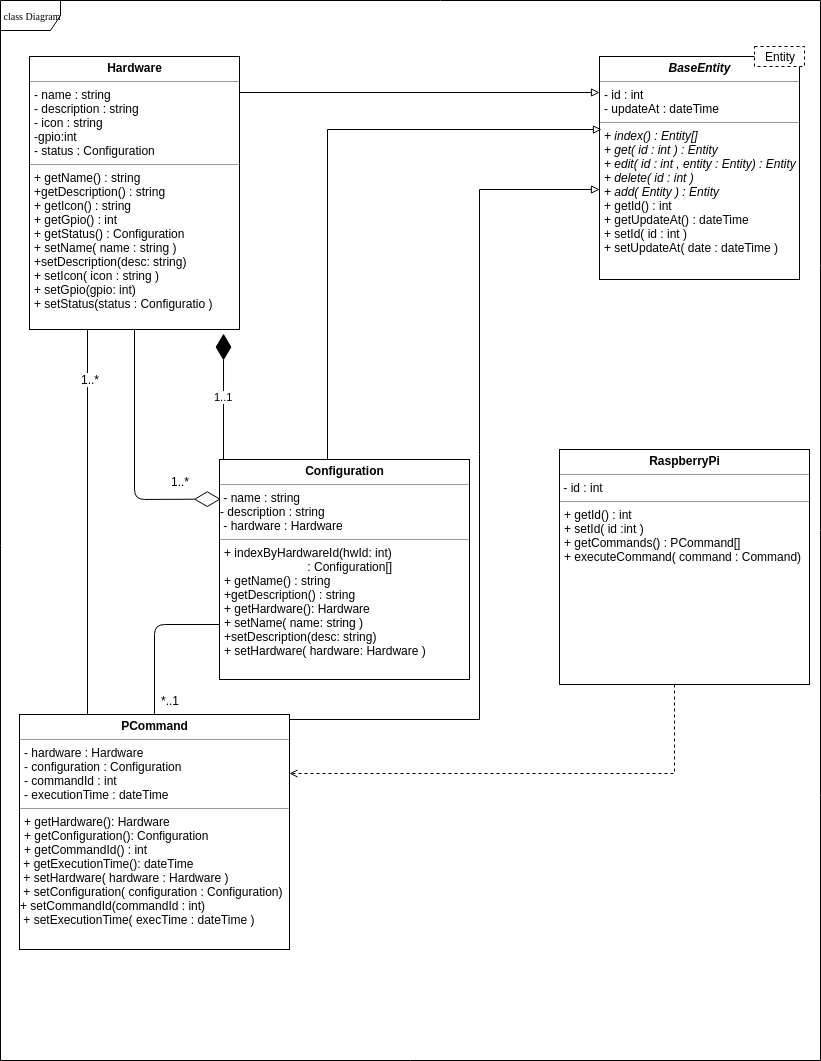

The diagram above was exported from draw.io. Its source (the exported page's mxGraphModel, read from the mxfile embedded in the PNG):
<mxGraphModel dx="1341" dy="811" grid="1" gridSize="10" guides="1" tooltips="1" connect="1" arrows="1" fold="1" page="1" pageScale="1" pageWidth="850" pageHeight="1100" background="#ffffff" math="0" shadow="0">
  <root>
    <mxCell id="0" />
    <mxCell id="1" parent="0" />
    <mxCell id="17acba5748e5396b-1" value="class Diagram" style="shape=umlFrame;whiteSpace=wrap;html=1;rounded=0;shadow=0;comic=0;labelBackgroundColor=none;strokeColor=#000000;strokeWidth=1;fillColor=#ffffff;fontFamily=Verdana;fontSize=10;fontColor=#000000;align=center;" parent="1" vertex="1">
      <mxGeometry x="21" y="31" width="820" height="1060" as="geometry" />
    </mxCell>
    <mxCell id="5d2195bd80daf111-10" value="&lt;p style=&quot;margin: 0px ; margin-top: 4px ; text-align: center&quot;&gt;&lt;b&gt;&lt;i&gt;BaseEntity&lt;/i&gt;&lt;/b&gt;&lt;/p&gt;&lt;hr size=&quot;1&quot;&gt;&lt;p style=&quot;margin: 0px ; margin-left: 4px&quot;&gt;- id : int&lt;br&gt;- updateAt : dateTime&lt;/p&gt;&lt;hr size=&quot;1&quot;&gt;&lt;p style=&quot;margin: 0px ; margin-left: 4px&quot;&gt;&lt;i&gt;+ index() : Entity[]&lt;br&gt;+ get( id : int ) : Entity&lt;/i&gt;&lt;/p&gt;&lt;p style=&quot;margin: 0px ; margin-left: 4px&quot;&gt;&lt;i&gt;+ edit( id : int , entity : Entity) : Entity&lt;/i&gt;&lt;/p&gt;&lt;p style=&quot;margin: 0px ; margin-left: 4px&quot;&gt;&lt;i&gt;+ delete( id : int ) &lt;br&gt;&lt;/i&gt;&lt;/p&gt;&lt;p style=&quot;margin: 0px ; margin-left: 4px&quot;&gt;&lt;i&gt;+ add( Entity ) : Entity&lt;/i&gt;&lt;/p&gt;&lt;p style=&quot;margin: 0px ; margin-left: 4px&quot;&gt;+ getId() : int&lt;/p&gt;&lt;p style=&quot;margin: 0px ; margin-left: 4px&quot;&gt;+ getUpdateAt() : dateTime&lt;/p&gt;&lt;p style=&quot;margin: 0px ; margin-left: 4px&quot;&gt;+ setId( id : int )&lt;/p&gt;&lt;p style=&quot;margin: 0px ; margin-left: 4px&quot;&gt;+ setUpdateAt( date : dateTime )&lt;/p&gt;&lt;p style=&quot;margin: 0px ; margin-left: 4px&quot;&gt;&lt;br&gt;&lt;/p&gt;" style="verticalAlign=top;align=left;overflow=fill;fontSize=12;fontFamily=Helvetica;html=1;rounded=0;shadow=0;comic=0;labelBackgroundColor=none;strokeColor=#000000;strokeWidth=1;fillColor=#ffffff;" parent="1" vertex="1">
      <mxGeometry x="620" y="87" width="200" height="223" as="geometry" />
    </mxCell>
    <mxCell id="rLCxay4zhAKjQK_NazmO-16" style="edgeStyle=orthogonalEdgeStyle;rounded=0;orthogonalLoop=1;jettySize=auto;html=1;exitX=1;exitY=0.136;exitDx=0;exitDy=0;endArrow=block;endFill=0;exitPerimeter=0;" parent="1" source="5d2195bd80daf111-18" edge="1">
      <mxGeometry relative="1" as="geometry">
        <Array as="points">
          <mxPoint x="260" y="123" />
          <mxPoint x="620" y="123" />
        </Array>
        <mxPoint x="620" y="123" as="targetPoint" />
      </mxGeometry>
    </mxCell>
    <mxCell id="5d2195bd80daf111-18" value="&lt;p style=&quot;margin: 0px ; margin-top: 4px ; text-align: center&quot;&gt;&lt;b&gt;Hardware&lt;/b&gt;&lt;/p&gt;&lt;hr size=&quot;1&quot;&gt;&lt;p style=&quot;margin: 0px ; margin-left: 4px&quot;&gt;- name : string&lt;/p&gt;&lt;p style=&quot;margin: 0px ; margin-left: 4px&quot;&gt;- description : string&lt;/p&gt;&lt;p style=&quot;margin: 0px ; margin-left: 4px&quot;&gt;- icon : string&lt;/p&gt;&lt;p style=&quot;margin: 0px ; margin-left: 4px&quot;&gt;-gpio:int&lt;br&gt;&lt;/p&gt;&lt;p style=&quot;margin: 0px ; margin-left: 4px&quot;&gt;- status : Configuration&lt;/p&gt;&lt;hr size=&quot;1&quot;&gt;&lt;p style=&quot;margin: 0px ; margin-left: 4px&quot;&gt;+ getName() : string&lt;/p&gt;&lt;p style=&quot;margin: 0px ; margin-left: 4px&quot;&gt;+getDescription() : string&lt;/p&gt;&lt;p style=&quot;margin: 0px ; margin-left: 4px&quot;&gt;+ getIcon() : string&lt;/p&gt;&lt;p style=&quot;margin: 0px ; margin-left: 4px&quot;&gt;+ getGpio() : int&lt;br&gt;&lt;/p&gt;&lt;p style=&quot;margin: 0px ; margin-left: 4px&quot;&gt;+ getStatus() : Configuration&lt;/p&gt;&lt;p style=&quot;margin: 0px ; margin-left: 4px&quot;&gt;+ setName( name : string )&lt;/p&gt;&lt;p style=&quot;margin: 0px ; margin-left: 4px&quot;&gt;+setDescription(desc: string)&lt;/p&gt;&lt;p style=&quot;margin: 0px ; margin-left: 4px&quot;&gt;+ setIcon( icon : string )&lt;/p&gt;&lt;p style=&quot;margin: 0px ; margin-left: 4px&quot;&gt;+ setGpio(gpio: int)&lt;/p&gt;&lt;p style=&quot;margin: 0px ; margin-left: 4px&quot;&gt;+ setStatus(status : Configuratio )&lt;/p&gt;" style="verticalAlign=top;align=left;overflow=fill;fontSize=12;fontFamily=Helvetica;html=1;rounded=0;shadow=0;comic=0;labelBackgroundColor=none;strokeColor=#000000;strokeWidth=1;fillColor=#ffffff;" parent="1" vertex="1">
      <mxGeometry x="50" y="87" width="210" height="273" as="geometry" />
    </mxCell>
    <mxCell id="rLCxay4zhAKjQK_NazmO-21" style="edgeStyle=orthogonalEdgeStyle;rounded=0;orthogonalLoop=1;jettySize=auto;html=1;exitX=0.5;exitY=0;exitDx=0;exitDy=0;endArrow=block;endFill=0;" parent="1" source="5d2195bd80daf111-19" edge="1">
      <mxGeometry relative="1" as="geometry">
        <Array as="points">
          <mxPoint x="348" y="160" />
        </Array>
        <mxPoint x="622" y="160" as="targetPoint" />
      </mxGeometry>
    </mxCell>
    <mxCell id="5d2195bd80daf111-19" value="&lt;p style=&quot;margin: 0px ; margin-top: 4px ; text-align: center&quot;&gt;&lt;b&gt;Configuration&lt;/b&gt;&lt;br&gt;&lt;/p&gt;&lt;hr size=&quot;1&quot;&gt;&lt;div&gt;&amp;nbsp;- name : string&lt;/div&gt;&lt;div&gt;- description : string&lt;br&gt;&lt;/div&gt;&lt;span&gt;&amp;nbsp;- hardware : Hardware&lt;/span&gt;&lt;br&gt;&lt;hr size=&quot;1&quot;&gt;&lt;p style=&quot;margin: 0px ; margin-left: 4px&quot;&gt;+ indexByHardwareId(hwId: int)&lt;/p&gt;&lt;p style=&quot;margin: 0px ; margin-left: 4px&quot;&gt;&amp;nbsp;&amp;nbsp;&amp;nbsp;&amp;nbsp;&amp;nbsp;&amp;nbsp;&amp;nbsp;&amp;nbsp;&amp;nbsp;&amp;nbsp;&amp;nbsp;&amp;nbsp;&amp;nbsp;&amp;nbsp;&amp;nbsp;&amp;nbsp;&amp;nbsp;&amp;nbsp;&amp;nbsp;&amp;nbsp;&amp;nbsp;&amp;nbsp;&amp;nbsp;&amp;nbsp; : Configuration[]&lt;br&gt;&lt;/p&gt;&lt;p style=&quot;margin: 0px ; margin-left: 4px&quot;&gt;+ getName() : string&lt;/p&gt;&lt;p style=&quot;margin: 0px ; margin-left: 4px&quot;&gt;+getDescription() : string&lt;/p&gt;&lt;p style=&quot;margin: 0px ; margin-left: 4px&quot;&gt;+ getHardware(): Hardware&lt;/p&gt;&lt;p style=&quot;margin: 0px ; margin-left: 4px&quot;&gt;+ setName( name: string )&lt;/p&gt;&lt;p style=&quot;margin: 0px ; margin-left: 4px&quot;&gt;+setDescription(desc: string)&lt;/p&gt;&lt;p style=&quot;margin: 0px ; margin-left: 4px&quot;&gt;+ setHardware( hardware: Hardware )&lt;/p&gt;" style="verticalAlign=top;align=left;overflow=fill;fontSize=12;fontFamily=Helvetica;html=1;rounded=0;shadow=0;comic=0;labelBackgroundColor=none;strokeColor=#000000;strokeWidth=1;fillColor=#ffffff;" parent="1" vertex="1">
      <mxGeometry x="240" y="490" width="250" height="220" as="geometry" />
    </mxCell>
    <mxCell id="rLCxay4zhAKjQK_NazmO-45" style="edgeStyle=orthogonalEdgeStyle;rounded=0;orthogonalLoop=1;jettySize=auto;html=1;exitX=1;exitY=0.25;exitDx=0;exitDy=0;endArrow=block;endFill=0;" parent="1" source="5d2195bd80daf111-20" target="5d2195bd80daf111-10" edge="1">
      <mxGeometry relative="1" as="geometry">
        <Array as="points">
          <mxPoint x="310" y="750" />
          <mxPoint x="500" y="750" />
          <mxPoint x="500" y="220" />
        </Array>
        <mxPoint x="648" y="350" as="targetPoint" />
      </mxGeometry>
    </mxCell>
    <mxCell id="5d2195bd80daf111-20" value="&lt;p style=&quot;margin: 0px ; margin-top: 4px ; text-align: center&quot;&gt;&lt;b&gt;PCommand&lt;/b&gt;&lt;/p&gt;&lt;hr size=&quot;1&quot;&gt;&lt;p style=&quot;margin: 0px ; margin-left: 4px&quot;&gt;- hardware : Hardware&lt;br&gt;- configuration : Configuration&lt;/p&gt;&lt;p style=&quot;margin: 0px ; margin-left: 4px&quot;&gt;- commandId : int&lt;/p&gt;&lt;p style=&quot;margin: 0px ; margin-left: 4px&quot;&gt;- executionTime : dateTime&lt;br&gt;&lt;/p&gt;&lt;hr size=&quot;1&quot;&gt;&lt;p style=&quot;margin: 0px ; margin-left: 4px&quot;&gt;+ getHardware&lt;span&gt;(): Hardware&lt;/span&gt;&lt;/p&gt;&lt;p style=&quot;margin: 0px ; margin-left: 4px&quot;&gt;+ getConfiguration(): Configuration&lt;/p&gt;&lt;p style=&quot;margin: 0px ; margin-left: 4px&quot;&gt;+ getCommandId() : int&lt;br&gt;&lt;/p&gt;&amp;nbsp;+ getExecutionTime(): dateTime&lt;br&gt;&amp;nbsp;+ setHardware( hardware : Hardware )&lt;br&gt;&lt;div&gt;&amp;nbsp;+ setConfiguration( configuration : Configuration)&lt;/div&gt;&lt;div&gt;+ setCommandId(commandId : int)&lt;br&gt;&lt;/div&gt;&amp;nbsp;+ setExecutionTime( execTime : dateTime )" style="verticalAlign=top;align=left;overflow=fill;fontSize=12;fontFamily=Helvetica;html=1;rounded=0;shadow=0;comic=0;labelBackgroundColor=none;strokeColor=#000000;strokeWidth=1;fillColor=#ffffff;" parent="1" vertex="1">
      <mxGeometry x="40" y="745" width="270" height="235" as="geometry" />
    </mxCell>
    <mxCell id="P7DglOygRaYjtsUfPTUa-3" value="" style="endArrow=diamondThin;endFill=0;endSize=24;html=1;exitX=0.5;exitY=1;exitDx=0;exitDy=0;entryX=0.005;entryY=0.18;entryDx=0;entryDy=0;entryPerimeter=0;" parent="1" source="5d2195bd80daf111-18" target="5d2195bd80daf111-19" edge="1">
      <mxGeometry width="160" relative="1" as="geometry">
        <mxPoint x="40" y="390" as="sourcePoint" />
        <mxPoint x="200" y="390" as="targetPoint" />
        <Array as="points">
          <mxPoint x="155" y="530" />
        </Array>
      </mxGeometry>
    </mxCell>
    <mxCell id="GMRE5YSNclhqUXliTFKr-2" value="&lt;div&gt;1..*&lt;/div&gt;" style="text;html=1;resizable=0;points=[];align=center;verticalAlign=middle;labelBackgroundColor=#ffffff;" parent="P7DglOygRaYjtsUfPTUa-3" vertex="1" connectable="0">
      <mxGeometry x="-0.8161" y="4" relative="1" as="geometry">
        <mxPoint x="41" y="127" as="offset" />
      </mxGeometry>
    </mxCell>
    <mxCell id="P7DglOygRaYjtsUfPTUa-10" value="" style="endArrow=none;endFill=0;endSize=24;html=1;" parent="1" edge="1">
      <mxGeometry width="160" relative="1" as="geometry">
        <mxPoint x="108" y="360" as="sourcePoint" />
        <mxPoint x="108" y="745" as="targetPoint" />
      </mxGeometry>
    </mxCell>
    <mxCell id="GMRE5YSNclhqUXliTFKr-1" value="&lt;div&gt;1..*&lt;/div&gt;" style="text;html=1;resizable=0;points=[];align=center;verticalAlign=middle;labelBackgroundColor=#ffffff;" parent="P7DglOygRaYjtsUfPTUa-10" vertex="1" connectable="0">
      <mxGeometry x="-0.7455" y="2" relative="1" as="geometry">
        <mxPoint as="offset" />
      </mxGeometry>
    </mxCell>
    <mxCell id="P7DglOygRaYjtsUfPTUa-12" value="" style="endArrow=none;endFill=0;endSize=24;html=1;exitX=0;exitY=0.75;exitDx=0;exitDy=0;" parent="1" source="5d2195bd80daf111-19" target="5d2195bd80daf111-20" edge="1">
      <mxGeometry width="160" relative="1" as="geometry">
        <mxPoint x="-30" y="580" as="sourcePoint" />
        <mxPoint x="120" y="590" as="targetPoint" />
        <Array as="points">
          <mxPoint x="175" y="655" />
        </Array>
      </mxGeometry>
    </mxCell>
    <mxCell id="GMRE5YSNclhqUXliTFKr-3" value="*..1" style="text;html=1;resizable=0;points=[];align=center;verticalAlign=middle;labelBackgroundColor=#ffffff;" parent="P7DglOygRaYjtsUfPTUa-12" vertex="1" connectable="0">
      <mxGeometry x="-0.4719" y="-1" relative="1" as="geometry">
        <mxPoint x="-9" y="76" as="offset" />
      </mxGeometry>
    </mxCell>
    <mxCell id="v1P4sZqk5Fi3qgTxPrcp-1" value="&lt;div&gt;1..1&lt;/div&gt;" style="endArrow=diamondThin;endFill=1;endSize=24;html=1;entryX=0.924;entryY=1.015;entryDx=0;entryDy=0;entryPerimeter=0;" parent="1" target="5d2195bd80daf111-18" edge="1">
      <mxGeometry width="160" relative="1" as="geometry">
        <mxPoint x="244" y="490" as="sourcePoint" />
        <mxPoint x="390" y="340" as="targetPoint" />
      </mxGeometry>
    </mxCell>
    <mxCell id="7M0dCMH2EdFxwWF7HvK8-3" value="Entity" style="rounded=0;whiteSpace=wrap;html=1;dashed=1;" parent="1" vertex="1">
      <mxGeometry x="775" y="77" width="50" height="20" as="geometry" />
    </mxCell>
    <mxCell id="weScan_y-A3JJZJNommm-2" style="edgeStyle=orthogonalEdgeStyle;rounded=0;orthogonalLoop=1;jettySize=auto;html=1;entryX=1;entryY=0.25;entryDx=0;entryDy=0;dashed=1;endArrow=open;endFill=0;" parent="1" source="weScan_y-A3JJZJNommm-1" target="5d2195bd80daf111-20" edge="1">
      <mxGeometry relative="1" as="geometry">
        <Array as="points">
          <mxPoint x="695" y="804" />
        </Array>
      </mxGeometry>
    </mxCell>
    <mxCell id="weScan_y-A3JJZJNommm-1" value="&lt;p style=&quot;margin: 0px ; margin-top: 4px ; text-align: center&quot;&gt;&lt;b&gt;RaspberryPi&lt;/b&gt;&lt;/p&gt;&lt;hr size=&quot;1&quot;&gt;&amp;nbsp;- id : int&lt;hr size=&quot;1&quot;&gt;&lt;p style=&quot;margin: 0px ; margin-left: 4px&quot;&gt;+ getId() : int&lt;/p&gt;&lt;p style=&quot;margin: 0px ; margin-left: 4px&quot;&gt;+ setId( id :int )&lt;/p&gt;&lt;p style=&quot;margin: 0px ; margin-left: 4px&quot;&gt;+ getCommands() : PCommand[]&lt;/p&gt;&lt;p style=&quot;margin: 0px ; margin-left: 4px&quot;&gt;+ executeCommand( command : Command)&lt;br&gt;&lt;/p&gt;" style="verticalAlign=top;align=left;overflow=fill;fontSize=12;fontFamily=Helvetica;html=1;rounded=0;shadow=0;comic=0;labelBackgroundColor=none;strokeColor=#000000;strokeWidth=1;fillColor=#ffffff;" parent="1" vertex="1">
      <mxGeometry x="580" y="480" width="250" height="235" as="geometry" />
    </mxCell>
  </root>
</mxGraphModel>